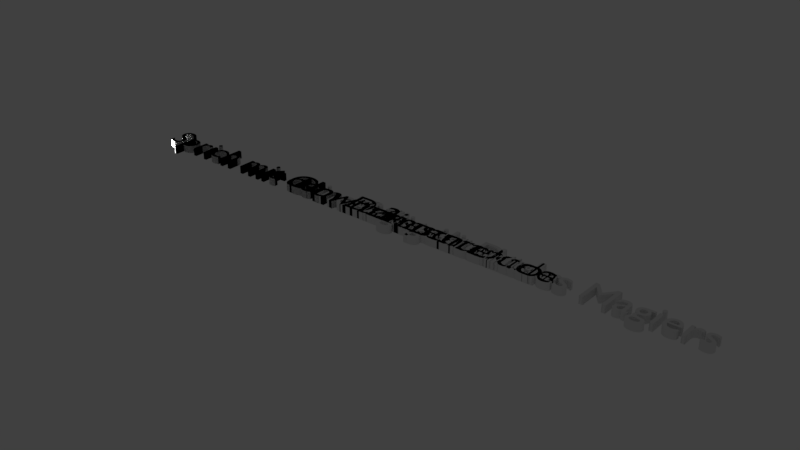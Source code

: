 # Source: 3Dtext.blend  (saved by Blender 2.78.0; exported with 4.5.12 LTS)
import bpy
from mathutils import Matrix  # noqa: F401  (used for matrix-valued properties, if any)

bpy.ops.wm.read_factory_settings(use_empty=True)
scene = bpy.context.scene
scene.name = 'Scene'

# ---- collections
col_collection_1 = bpy.data.collections.new('Collection 1'); scene.collection.children.link(col_collection_1)

# ---- world
world_world = bpy.data.worlds.new('World'); scene.world = world_world
world_world.color = (0.05088, 0.05088, 0.05088)
world_world.use_sun_shadow = False
world_world.sun_shadow_jitter_overblur = 0.0
world_world.cycles.sampling_method = 'MANUAL'

# ---- lights
light_lamp = bpy.data.lights.new('Lamp', 'POINT')
light_lamp.transmission_factor = 0.0
light_lamp.cutoff_distance = 30.0
light_lamp.energy = 100.0
light_lamp.shadow_buffer_clip_start = 1.001
light_lamp.shadow_soft_size = 0.1
light_lamp.shadow_maximum_resolution = 0.006
light_lamp.use_absolute_resolution = True

# ---- curves / text
txt_sprich_mit_deinem_assistenten = bpy.data.curves.new('Sprich mit deinem Assistenten', 'FONT')
txt_sprich_mit_deinem_assistenten.dimensions = '2D'
txt_sprich_mit_deinem_assistenten.body = 'Sprich mit deinem Assistenten'
txt_sprich_mit_deinem_assistenten.use_path_clamp = True
txt_sprich_mit_deinem_assistenten.bevel_resolution = 0
txt_sprich_mit_deinem_assistenten.extrude = 0.1
txt_sprich_mit_deinem_assistenten_002 = bpy.data.curves.new('Sprich mit deinem Assistenten.002', 'FONT')
txt_sprich_mit_deinem_assistenten_002.dimensions = '2D'
txt_sprich_mit_deinem_assistenten_002.body = 'Sprich mit dem Assistenten des Magiers'
txt_sprich_mit_deinem_assistenten_002.use_path_clamp = True
txt_sprich_mit_deinem_assistenten_002.bevel_resolution = 0
txt_sprich_mit_deinem_assistenten_002.extrude = 0.1
txt_sprich_mit_deinem_assistenten_003 = bpy.data.curves.new('Sprich mit deinem Assistenten.003', 'FONT')
txt_sprich_mit_deinem_assistenten_003.dimensions = '2D'
txt_sprich_mit_deinem_assistenten_003.body = 'Sprich mit dem Dompteur'
txt_sprich_mit_deinem_assistenten_003.use_path_clamp = True
txt_sprich_mit_deinem_assistenten_003.bevel_resolution = 0
txt_sprich_mit_deinem_assistenten_003.extrude = 0.1
txt_sprich_mit_deinem_assistenten_004 = bpy.data.curves.new('Sprich mit deinem Assistenten.004', 'FONT')
txt_sprich_mit_deinem_assistenten_004.dimensions = '2D'
txt_sprich_mit_deinem_assistenten_004.body = 'Sprich mit Clown 1'
txt_sprich_mit_deinem_assistenten_004.use_path_clamp = True
txt_sprich_mit_deinem_assistenten_004.bevel_resolution = 0
txt_sprich_mit_deinem_assistenten_004.extrude = 0.1
txt_sprich_mit_deinem_assistenten_005 = bpy.data.curves.new('Sprich mit deinem Assistenten.005', 'FONT')
txt_sprich_mit_deinem_assistenten_005.dimensions = '2D'
txt_sprich_mit_deinem_assistenten_005.body = 'Sprich mit Clown 2'
txt_sprich_mit_deinem_assistenten_005.use_path_clamp = True
txt_sprich_mit_deinem_assistenten_005.bevel_resolution = 0
txt_sprich_mit_deinem_assistenten_005.extrude = 0.1
txt_sprich_mit_deinem_assistenten_006 = bpy.data.curves.new('Sprich mit deinem Assistenten.006', 'FONT')
txt_sprich_mit_deinem_assistenten_006.dimensions = '2D'
txt_sprich_mit_deinem_assistenten_006.body = 'Sprich mit Clown 3'
txt_sprich_mit_deinem_assistenten_006.use_path_clamp = True
txt_sprich_mit_deinem_assistenten_006.bevel_resolution = 0
txt_sprich_mit_deinem_assistenten_006.extrude = 0.1
txt_sprich_mit_deinem_assistenten_007 = bpy.data.curves.new('Sprich mit deinem Assistenten.007', 'FONT')
txt_sprich_mit_deinem_assistenten_007.dimensions = '2D'
txt_sprich_mit_deinem_assistenten_007.body = 'Sprich mit Clown 4'
txt_sprich_mit_deinem_assistenten_007.use_path_clamp = True
txt_sprich_mit_deinem_assistenten_007.bevel_resolution = 0
txt_sprich_mit_deinem_assistenten_007.extrude = 0.1
txt_sprich_mit_deinem_assistenten_008 = bpy.data.curves.new('Sprich mit deinem Assistenten.008', 'FONT')
txt_sprich_mit_deinem_assistenten_008.dimensions = '2D'
txt_sprich_mit_deinem_assistenten_008.body = 'Sprich mit dem strangen Dude'
txt_sprich_mit_deinem_assistenten_008.use_path_clamp = True
txt_sprich_mit_deinem_assistenten_008.bevel_resolution = 0
txt_sprich_mit_deinem_assistenten_008.extrude = 0.1
txt_sprich_mit_deinem_assistenten_009 = bpy.data.curves.new('Sprich mit deinem Assistenten.009', 'FONT')
txt_sprich_mit_deinem_assistenten_009.dimensions = '2D'
txt_sprich_mit_deinem_assistenten_009.body = 'Sprich mit dem Magier'
txt_sprich_mit_deinem_assistenten_009.use_path_clamp = True
txt_sprich_mit_deinem_assistenten_009.bevel_resolution = 0
txt_sprich_mit_deinem_assistenten_009.extrude = 0.1
txt_sprich_mit_deinem_assistenten_010 = bpy.data.curves.new('Sprich mit deinem Assistenten.010', 'FONT')
txt_sprich_mit_deinem_assistenten_010.dimensions = '2D'
txt_sprich_mit_deinem_assistenten_010.body = 'Sprich mit dem Zirkusdirektor'
txt_sprich_mit_deinem_assistenten_010.use_path_clamp = True
txt_sprich_mit_deinem_assistenten_010.bevel_resolution = 0
txt_sprich_mit_deinem_assistenten_010.extrude = 0.1

# ---- objects
ob_sprich_mit_deinem_assistenten = bpy.data.objects.new('Sprich mit deinem Assistenten', txt_sprich_mit_deinem_assistenten)
ob_lamp = bpy.data.objects.new('Lamp', light_lamp)
ob_sprich_mit_dem_assistenten_des_magiers = bpy.data.objects.new('Sprich mit dem Assistenten des Magiers', txt_sprich_mit_deinem_assistenten_002)
ob_sprich_mit_dem_dompteur = bpy.data.objects.new('Sprich mit dem Dompteur', txt_sprich_mit_deinem_assistenten_003)
ob_sprich_mit_clown_1 = bpy.data.objects.new('Sprich mit Clown 1', txt_sprich_mit_deinem_assistenten_004)
ob_sprich_mit_clown_2 = bpy.data.objects.new('Sprich mit Clown 2', txt_sprich_mit_deinem_assistenten_005)
ob_sprich_mit_clown_3 = bpy.data.objects.new('Sprich mit Clown 3', txt_sprich_mit_deinem_assistenten_006)
ob_sprich_mit_clown_4 = bpy.data.objects.new('Sprich mit Clown 4', txt_sprich_mit_deinem_assistenten_007)
ob_sprich_mit_dem_strangen_dude = bpy.data.objects.new('Sprich mit dem strangen Dude', txt_sprich_mit_deinem_assistenten_008)
ob_sprich_mit_dem_magier = bpy.data.objects.new('Sprich mit dem Magier', txt_sprich_mit_deinem_assistenten_009)
ob_sprich_mit_dem_zirkusdirektor = bpy.data.objects.new('Sprich mit dem Zirkusdirektor', txt_sprich_mit_deinem_assistenten_010)

# ---- transforms, parenting, visibility, modifiers, constraints
ob_sprich_mit_deinem_assistenten.location = (0.0, 0.0, 0.0)
ob_sprich_mit_deinem_assistenten.lineart.crease_threshold = 0.0
ob_lamp.location = (0.0, 0.0, 0.0)
ob_lamp.lock_rotations_4d = False
ob_lamp.empty_display_type = 'ARROWS'
ob_lamp.color = (0.0, 0.0, 0.0, 0.0)
ob_lamp.lineart.crease_threshold = 0.0
ob_sprich_mit_dem_assistenten_des_magiers.location = (0.0, 0.0, 0.0)
ob_sprich_mit_dem_assistenten_des_magiers.lineart.crease_threshold = 0.0
ob_sprich_mit_dem_dompteur.location = (0.0, 0.0, 0.0)
ob_sprich_mit_dem_dompteur.lineart.crease_threshold = 0.0
ob_sprich_mit_clown_1.location = (0.0, 0.0, 0.0)
ob_sprich_mit_clown_1.lineart.crease_threshold = 0.0
ob_sprich_mit_clown_2.location = (0.0, 0.0, 0.0)
ob_sprich_mit_clown_2.lineart.crease_threshold = 0.0
ob_sprich_mit_clown_3.location = (0.0, 0.0, 0.0)
ob_sprich_mit_clown_3.lineart.crease_threshold = 0.0
ob_sprich_mit_clown_4.location = (0.0, 0.0, 0.0)
ob_sprich_mit_clown_4.lineart.crease_threshold = 0.0
ob_sprich_mit_dem_strangen_dude.location = (0.0, 0.0, 0.0)
ob_sprich_mit_dem_strangen_dude.lineart.crease_threshold = 0.0
ob_sprich_mit_dem_magier.location = (0.0, 0.0, 0.0)
ob_sprich_mit_dem_magier.lineart.crease_threshold = 0.0
ob_sprich_mit_dem_zirkusdirektor.location = (0.0, 0.0, 0.0)
ob_sprich_mit_dem_zirkusdirektor.lineart.crease_threshold = 0.0

# ---- collection membership
col_collection_1.objects.link(ob_sprich_mit_deinem_assistenten)
col_collection_1.objects.link(ob_lamp)
col_collection_1.objects.link(ob_sprich_mit_dem_assistenten_des_magiers)
col_collection_1.objects.link(ob_sprich_mit_dem_dompteur)
col_collection_1.objects.link(ob_sprich_mit_clown_1)
col_collection_1.objects.link(ob_sprich_mit_clown_2)
col_collection_1.objects.link(ob_sprich_mit_clown_3)
col_collection_1.objects.link(ob_sprich_mit_clown_4)
col_collection_1.objects.link(ob_sprich_mit_dem_strangen_dude)
col_collection_1.objects.link(ob_sprich_mit_dem_magier)
col_collection_1.objects.link(ob_sprich_mit_dem_zirkusdirektor)

# ---- scene / render settings (as saved in the file)
scene.frame_start = 1; scene.frame_end = 250; scene.frame_set(1)
scene.render.engine = 'BLENDER_EEVEE_NEXT'
scene.render.resolution_percentage = 50
scene.render.dither_intensity = 0.0
scene.cycles.use_denoising = False
scene.cycles.samples = 128
scene.cycles.sampling_pattern = 'TABULATED_SOBOL'
scene.cycles.light_sampling_threshold = 0.0
scene.cycles.use_adaptive_sampling = False
scene.cycles.use_light_tree = False
scene.cycles.blur_glossy = 0.0
scene.cycles.sample_clamp_indirect = 0.0
scene.view_settings.view_transform = 'Standard'
bpy.context.view_layer.update()

# ---- added for rendering (the .blend has no active camera): camera
cam_auto = bpy.data.cameras.new('AutoCamera')
cam_auto.lens = 50.0
cam_auto.sensor_width = 36.0
cam_auto.clip_end = 1000.0
ob_auto_camera = bpy.data.objects.new('AutoCamera', cam_auto)
scene.collection.objects.link(ob_auto_camera)
ob_auto_camera.location = (22.9493, -17.6264, 11.9046)
ob_auto_camera.rotation_euler = (1.09748, -7.21219e-08, 0.694738)
scene.camera = ob_auto_camera
bpy.context.view_layer.update()
